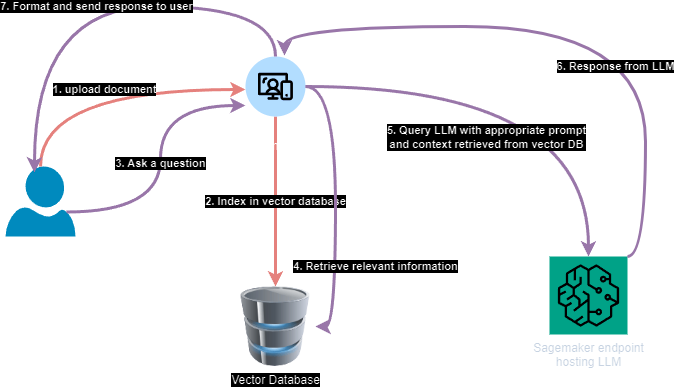

The diagram above was exported from draw.io. Its source (the exported page's mxGraphModel, read from the mxfile embedded in the PNG):
<mxGraphModel dx="1434" dy="752" grid="1" gridSize="10" guides="1" tooltips="1" connect="1" arrows="1" fold="1" page="1" pageScale="1" pageWidth="1125" pageHeight="1125" math="0" shadow="0">
  <root>
    <mxCell id="0" />
    <mxCell id="1" parent="0" />
    <mxCell id="7oJqnP0xXI3htnY_lbmI-10" value="&lt;b&gt;2. Index in vector database&lt;/b&gt;" style="edgeStyle=orthogonalEdgeStyle;curved=1;rounded=0;orthogonalLoop=1;jettySize=auto;html=1;entryX=0.5;entryY=0;entryDx=0;entryDy=0;fillColor=#f8cecc;strokeColor=#b85450;strokeWidth=3;" edge="1" parent="1" source="7oJqnP0xXI3htnY_lbmI-3" target="7oJqnP0xXI3htnY_lbmI-5">
      <mxGeometry relative="1" as="geometry">
        <mxPoint as="offset" />
      </mxGeometry>
    </mxCell>
    <mxCell id="7oJqnP0xXI3htnY_lbmI-12" value="&lt;b&gt;4. Retrieve relevant information&lt;/b&gt;" style="edgeStyle=orthogonalEdgeStyle;curved=1;rounded=0;orthogonalLoop=1;jettySize=auto;html=1;entryX=1;entryY=0.5;entryDx=0;entryDy=0;strokeWidth=3;fillColor=#e1d5e7;strokeColor=#9673a6;" edge="1" parent="1" source="7oJqnP0xXI3htnY_lbmI-3" target="7oJqnP0xXI3htnY_lbmI-5">
      <mxGeometry x="0.4483" y="40" relative="1" as="geometry">
        <Array as="points">
          <mxPoint x="494" y="240" />
          <mxPoint x="494" y="480" />
        </Array>
        <mxPoint as="offset" />
      </mxGeometry>
    </mxCell>
    <mxCell id="7oJqnP0xXI3htnY_lbmI-3" value="Streamlit App" style="verticalLabelPosition=bottom;aspect=fixed;html=1;shape=mxgraph.salesforce.web2;" vertex="1" parent="1">
      <mxGeometry x="404" y="210" width="60" height="60" as="geometry" />
    </mxCell>
    <mxCell id="7oJqnP0xXI3htnY_lbmI-5" value="Vector Database" style="image;html=1;image=img/lib/clip_art/computers/Database_128x128.png" vertex="1" parent="1">
      <mxGeometry x="394" y="440" width="80" height="80" as="geometry" />
    </mxCell>
    <mxCell id="7oJqnP0xXI3htnY_lbmI-7" value="Sagemaker endpoint&lt;div&gt;hosting LLM&lt;/div&gt;" style="sketch=0;points=[[0,0,0],[0.25,0,0],[0.5,0,0],[0.75,0,0],[1,0,0],[0,1,0],[0.25,1,0],[0.5,1,0],[0.75,1,0],[1,1,0],[0,0.25,0],[0,0.5,0],[0,0.75,0],[1,0.25,0],[1,0.5,0],[1,0.75,0]];outlineConnect=0;fontColor=#232F3E;fillColor=#01A88D;strokeColor=#ffffff;dashed=0;verticalLabelPosition=bottom;verticalAlign=top;align=center;html=1;fontSize=12;fontStyle=0;aspect=fixed;shape=mxgraph.aws4.resourceIcon;resIcon=mxgraph.aws4.sagemaker;" vertex="1" parent="1">
      <mxGeometry x="708" y="410" width="78" height="78" as="geometry" />
    </mxCell>
    <mxCell id="7oJqnP0xXI3htnY_lbmI-8" value="User" style="verticalLabelPosition=bottom;html=1;verticalAlign=top;align=center;strokeColor=none;fillColor=#00BEF2;shape=mxgraph.azure.user;" vertex="1" parent="1">
      <mxGeometry x="164" y="320" width="70" height="70" as="geometry" />
    </mxCell>
    <mxCell id="7oJqnP0xXI3htnY_lbmI-9" value="&lt;b&gt;1. upload document&lt;/b&gt;" style="edgeStyle=orthogonalEdgeStyle;curved=1;rounded=0;orthogonalLoop=1;jettySize=auto;html=1;exitX=0.5;exitY=0;exitDx=0;exitDy=0;exitPerimeter=0;entryX=0;entryY=0.55;entryDx=0;entryDy=0;entryPerimeter=0;fillColor=#f8cecc;strokeColor=#b85450;strokeWidth=3;" edge="1" parent="1" source="7oJqnP0xXI3htnY_lbmI-8" target="7oJqnP0xXI3htnY_lbmI-3">
      <mxGeometry relative="1" as="geometry" />
    </mxCell>
    <mxCell id="7oJqnP0xXI3htnY_lbmI-11" value="&lt;b&gt;3. Ask a question&lt;/b&gt;" style="edgeStyle=orthogonalEdgeStyle;curved=1;rounded=0;orthogonalLoop=1;jettySize=auto;html=1;exitX=0.87;exitY=0.65;exitDx=0;exitDy=0;exitPerimeter=0;entryX=0;entryY=0.817;entryDx=0;entryDy=0;entryPerimeter=0;strokeWidth=3;fillColor=#e1d5e7;strokeColor=#9673a6;" edge="1" parent="1" source="7oJqnP0xXI3htnY_lbmI-8" target="7oJqnP0xXI3htnY_lbmI-3">
      <mxGeometry relative="1" as="geometry" />
    </mxCell>
    <mxCell id="7oJqnP0xXI3htnY_lbmI-13" style="edgeStyle=orthogonalEdgeStyle;curved=1;rounded=0;orthogonalLoop=1;jettySize=auto;html=1;entryX=0.5;entryY=0;entryDx=0;entryDy=0;entryPerimeter=0;strokeWidth=3;fillColor=#e1d5e7;strokeColor=#9673a6;" edge="1" parent="1" source="7oJqnP0xXI3htnY_lbmI-3" target="7oJqnP0xXI3htnY_lbmI-7">
      <mxGeometry relative="1" as="geometry" />
    </mxCell>
    <mxCell id="7oJqnP0xXI3htnY_lbmI-14" value="&lt;b&gt;5. Query LLM with appropriate prompt&lt;/b&gt;&lt;div&gt;&lt;b&gt;and context retrieved from vector DB&lt;/b&gt;&lt;/div&gt;" style="edgeLabel;html=1;align=center;verticalAlign=middle;resizable=0;points=[];" vertex="1" connectable="0" parent="7oJqnP0xXI3htnY_lbmI-13">
      <mxGeometry x="0.0734" y="-5" relative="1" as="geometry">
        <mxPoint x="-63" y="45" as="offset" />
      </mxGeometry>
    </mxCell>
    <mxCell id="7oJqnP0xXI3htnY_lbmI-16" value="&lt;b&gt;6. Response from LLM&lt;/b&gt;" style="edgeStyle=orthogonalEdgeStyle;curved=1;rounded=0;orthogonalLoop=1;jettySize=auto;html=1;exitX=1;exitY=0;exitDx=0;exitDy=0;exitPerimeter=0;entryX=0.65;entryY=-0.017;entryDx=0;entryDy=0;entryPerimeter=0;strokeWidth=3;fillColor=#e1d5e7;strokeColor=#9673a6;" edge="1" parent="1" source="7oJqnP0xXI3htnY_lbmI-7" target="7oJqnP0xXI3htnY_lbmI-3">
      <mxGeometry x="-0.3479" y="30" relative="1" as="geometry">
        <Array as="points">
          <mxPoint x="804" y="410" />
          <mxPoint x="804" y="180" />
          <mxPoint x="443" y="180" />
        </Array>
        <mxPoint as="offset" />
      </mxGeometry>
    </mxCell>
    <mxCell id="7oJqnP0xXI3htnY_lbmI-17" value="&lt;b&gt;7. Format and send response to user&lt;/b&gt;" style="edgeStyle=orthogonalEdgeStyle;curved=1;rounded=0;orthogonalLoop=1;jettySize=auto;html=1;entryX=0.414;entryY=0.086;entryDx=0;entryDy=0;entryPerimeter=0;strokeWidth=3;fillColor=#e1d5e7;strokeColor=#9673a6;" edge="1" parent="1" source="7oJqnP0xXI3htnY_lbmI-3" target="7oJqnP0xXI3htnY_lbmI-8">
      <mxGeometry relative="1" as="geometry">
        <Array as="points">
          <mxPoint x="434" y="160" />
          <mxPoint x="193" y="160" />
        </Array>
      </mxGeometry>
    </mxCell>
  </root>
</mxGraphModel>